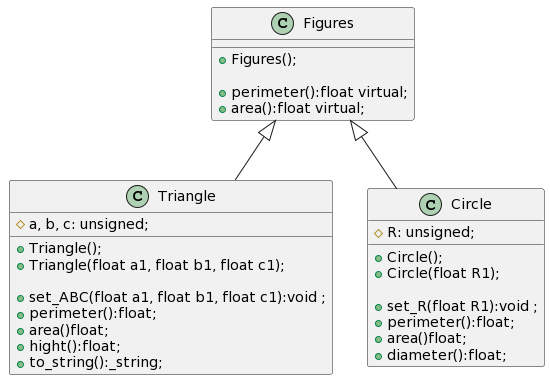

The diagram above was rendered by PlantUML. Its source (embedded in the PNG):
@startuml
class Figures
{
   + Figures();                         

   + perimeter():float virtual;
   + area():float virtual;
          
}



class Triangle
{
   # a, b, c: unsigned;  
 
   + Triangle();
   + Triangle(float a1, float b1, float c1);                         

   + set_ABC(float a1, float b1, float c1):void ;
   + perimeter():float;
   + area()float;
   + hight():float;
   + to_string():_string;
          
}



class Circle
{
   # R: unsigned;

   + Circle();
   + Circle(float R1);                         

   + set_R(float R1):void ;
   + perimeter():float;
   + area()float;
   + diameter():float;
          
}



Figures <|-- Triangle
Figures <|-- Circle
@enduml